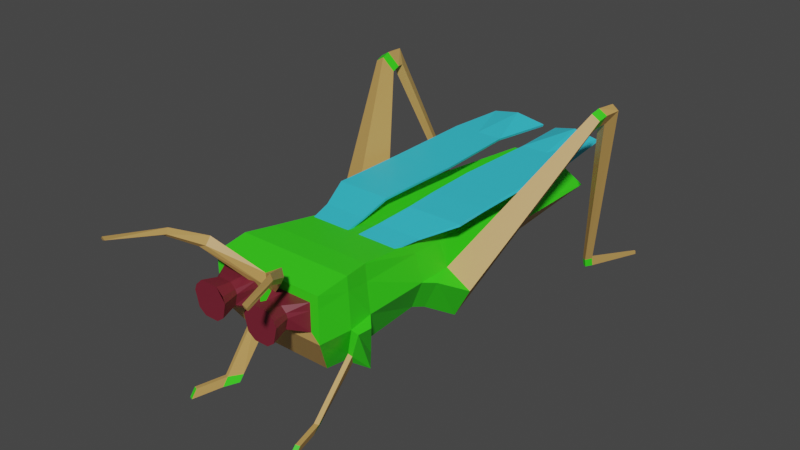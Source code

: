 # Source: Locust.blend  (saved by Blender 2.80.75; exported with 4.5.12 LTS)
import bpy
from mathutils import Matrix  # noqa: F401  (used for matrix-valued properties, if any)

bpy.ops.wm.read_factory_settings(use_empty=True)
scene = bpy.context.scene
scene.name = 'Scene'

# ---- collections
col_collection = bpy.data.collections.new('Collection'); scene.collection.children.link(col_collection)

# ---- materials (node trees are filled in below, after node groups)
mat_locustbasegreen = bpy.data.materials.new('LocustBaseGreen')
mat_locustbasegreen.use_transparent_shadow = False
mat_locusteyeblack = bpy.data.materials.new('LocustEyeBlack')
mat_locusteyeblack.use_transparent_shadow = False
mat_locusbasebrown = bpy.data.materials.new('LocusBaseBrown')
mat_locusbasebrown.use_transparent_shadow = False
mat_locustwing = bpy.data.materials.new('LocustWing')
mat_locustwing.use_transparent_shadow = False

# ---- material node trees
mat_locustbasegreen.use_nodes = True; mat_locustbasegreen.node_tree.nodes.clear()
_N = mat_locustbasegreen.node_tree.nodes; _L = mat_locustbasegreen.node_tree.links
n0 = _N.new('ShaderNodeOutputMaterial'); n0.name = 'Material Output'; n0.location = (300, 300)
n1 = _N.new('ShaderNodeBsdfPrincipled'); n1.name = 'Principled BSDF'; n1.location = (10, 300)
n1.distribution = 'GGX'
n1.subsurface_method = 'BURLEY'
n1.inputs[0].default_value = (0.04012, 0.8, 0.01048, 1.0)
n1.inputs[3].default_value = 1.45
n1.inputs[27].default_value = (0.0, 0.0, 0.0, 1.0)
n1.inputs[28].default_value = 1.0
_L.new(n1.outputs[0], n0.inputs[0])
n0.is_active_output = True
mat_locusteyeblack.use_nodes = True; mat_locusteyeblack.node_tree.nodes.clear()
_N = mat_locusteyeblack.node_tree.nodes; _L = mat_locusteyeblack.node_tree.links
n0 = _N.new('ShaderNodeOutputMaterial'); n0.name = 'Material Output'; n0.location = (300, 300)
n1 = _N.new('ShaderNodeBsdfPrincipled'); n1.name = 'Principled BSDF'; n1.location = (10, 300)
n1.distribution = 'GGX'
n1.subsurface_method = 'BURLEY'
n1.inputs[0].default_value = (0.1789, 0.0149, 0.03092, 1.0)
n1.inputs[3].default_value = 1.45
n1.inputs[27].default_value = (0.0, 0.0, 0.0, 1.0)
n1.inputs[28].default_value = 1.0
_L.new(n1.outputs[0], n0.inputs[0])
n0.is_active_output = True
mat_locusbasebrown.use_nodes = True; mat_locusbasebrown.node_tree.nodes.clear()
_N = mat_locusbasebrown.node_tree.nodes; _L = mat_locusbasebrown.node_tree.links
n0 = _N.new('ShaderNodeOutputMaterial'); n0.name = 'Material Output'; n0.location = (300, 300)
n1 = _N.new('ShaderNodeBsdfPrincipled'); n1.name = 'Principled BSDF'; n1.location = (10, 300)
n1.distribution = 'GGX'
n1.subsurface_method = 'BURLEY'
n1.inputs[0].default_value = (0.5596, 0.3312, 0.09838, 1.0)
n1.inputs[3].default_value = 1.45
n1.inputs[27].default_value = (0.0, 0.0, 0.0, 1.0)
n1.inputs[28].default_value = 1.0
_L.new(n1.outputs[0], n0.inputs[0])
n0.is_active_output = True
mat_locustwing.use_nodes = True; mat_locustwing.node_tree.nodes.clear()
_N = mat_locustwing.node_tree.nodes; _L = mat_locustwing.node_tree.links
n0 = _N.new('ShaderNodeOutputMaterial'); n0.name = 'Material Output'; n0.location = (300, 300)
n1 = _N.new('ShaderNodeBsdfPrincipled'); n1.name = 'Principled BSDF'; n1.location = (10, 300)
n1.distribution = 'GGX'
n1.subsurface_method = 'BURLEY'
n1.inputs[0].default_value = (0.04064, 0.6273, 0.8, 1.0)
n1.inputs[3].default_value = 1.45
n1.inputs[27].default_value = (0.0, 0.0, 0.0, 1.0)
n1.inputs[28].default_value = 1.0
_L.new(n1.outputs[0], n0.inputs[0])
n0.is_active_output = True

# ---- world
world_world = bpy.data.worlds.new('World'); scene.world = world_world
world_world.use_nodes = True; world_world.node_tree.nodes.clear()
_N = world_world.node_tree.nodes; _L = world_world.node_tree.links
n0 = _N.new('ShaderNodeOutputWorld'); n0.name = 'World Output'; n0.location = (300, 300)
n1 = _N.new('ShaderNodeBackground'); n1.name = 'Background'; n1.location = (10, 300)
n1.inputs[0].default_value = (0.05088, 0.05088, 0.05088, 1.0)
_L.new(n1.outputs[0], n0.inputs[0])
n0.is_active_output = True
world_world.color = (0.05088, 0.05088, 0.05088)
world_world.use_sun_shadow = False
world_world.sun_shadow_jitter_overblur = 0.0

# ---- meshes
me_cube_001 = bpy.data.meshes.new('Cube.001')
me_cube_001.from_pydata([(0.09401, 1.5, 0.2231), (0.1345, 1.5, 0.5239), (0.191, -0.3574, 0.1992), (0.2491, -0.5, 0.6159), (0.2934, 1.5, 0.4297), (0.2491, -0.5, 0.4739), (0.2934, -0.5, 0.6602), (0.2934, -0.5, 0.4297), (0.04425, -0.5, 0.6159), (0.04425, -0.5, 0.4739), (0.08691, -0.5941, 0.5929), (0.0924, -0.5941, 0.5144), (0.2064, -0.5941, 0.5929), (0.201, -0.5941, 0.5144), (0.159, 0.2543, 0.207), (0.241, 0.1587, 0.6153), (0.2934, 0.1587, 0.4297), (0.1502, 0.4237, 0.2092), (0.2265, 0.3411, 0.6029), (0.2934, 0.3411, 0.4297), (0.4229, 0.3448, 0.3501), (0.3272, 0.2274, 0.4099), (0.1984, 0.2981, 0.203), (0.2797, 0.4275, 0.1296), (0.6195, 0.9666, 1.069), (0.5726, 0.9936, 0.9971), (0.6619, 0.9678, 1.043), (0.615, 0.9948, 0.971), (0.6265, 1.016, 1.083), (0.5797, 1.043, 1.011), (0.6689, 1.017, 1.057), (0.6221, 1.044, 0.9848), (0.6365, 1.121, 1.076), (0.5896, 1.087, 1.007), (0.6789, 1.103, 1.058), (0.6321, 1.069, 0.9886), (0.4076, 1.461, 0.01202), (0.3866, 1.426, 0.01202), (0.4265, 1.45, 0.01202), (0.4056, 1.415, 0.01202), (0.3855, 1.417, 0.05649), (0.4055, 1.405, 0.05565), (0.4276, 1.439, 0.05874), (0.4076, 1.451, 0.05957), (0.5479, 1.695, 0.02067), (0.5402, 1.7, 0.02067), (0.5484, 1.691, 0.03974), (0.5402, 1.696, 0.04008), (0.2686, -0.1885, 0.6674), (0.2934, -0.1885, 0.4297), (0.1759, -0.06804, 0.2029), (0.2983, -0.3326, 0.681), (0.3143, -0.3326, 0.4303), (0.1871, -0.1833, 0.1684), (0.2718, -0.1683, 0.1342), (0.227, -0.1134, 0.1684), (0.349, -0.2473, 0.4115), (0.3479, -0.3266, 0.4168), (0.2763, -0.3155, 0.2888), (0.2457, -0.2796, 0.2257), (0.2967, -0.3119, 0.2806), (0.2661, -0.276, 0.2175), (0.2644, -0.5565, 0.003507), (0.2337, -0.4839, 0.004018), (0.2848, -0.5476, 0.00263), (0.2541, -0.475, 0.00314), (0.2557, -0.4487, 0.03145), (0.2353, -0.4569, 0.0333), (0.2659, -0.5247, 0.04119), (0.2863, -0.5165, 0.03934), (0.3222, -0.697, 0.001692), (0.3018, -0.706, 0.002569), (0.3034, -0.6741, 0.04025), (0.3238, -0.6659, 0.0384), (0.1784, 1.5, 0.4979), (0.2934, -0.5, 0.5965), (0.04425, -0.5, 0.5767), (0.2491, -0.5, 0.5767), (0.07872, -0.5941, 0.5717), (0.2146, -0.5941, 0.5717), (0.2555, 0.1587, 0.564), (0.245, 0.3411, 0.555), (0.2754, -0.1885, 0.5811), (0.3027, -0.3326, 0.6117), (0.2059, -0.6023, 0.8044), (0.2369, -0.6218, 0.7803), (0.2369, -0.639, 0.759), (0.2059, -0.6303, 0.7697), (0.2917, -0.7434, 0.8699), (0.3124, -0.7506, 0.8506), (0.3124, -0.757, 0.8334), (0.2917, -0.7538, 0.842), (0.3985, -0.9827, 0.889), (0.4144, -0.9764, 0.8744), (0.4144, -0.9709, 0.8615), (0.3985, -0.9737, 0.868), (0.04483, 1.5, 0.5239), (0.08965, 1.5, 0.5239), (0.06365, -0.3574, 0.1992), (0.1273, -0.3574, 0.1992), (0.06267, 1.5, 0.2151), (0.03134, 1.5, 0.2071), (0.1956, -0.5, 0.6602), (0.09778, -0.5, 0.6602), (0.1956, -0.5, 0.4297), (0.09778, -0.5, 0.4297), (0.09778, 1.555, 0.4297), (0.1956, 1.555, 0.4297), (0.1808, -0.5, 0.6159), (0.1125, -0.5, 0.6159), (0.1808, -0.5, 0.4739), (0.1125, -0.5, 0.4739), (0.1808, -0.5941, 0.618), (0.1125, -0.5941, 0.618), (0.1735, -0.5941, 0.4936), (0.1199, -0.5941, 0.4936), (0.106, 0.2543, 0.2044), (0.05301, 0.2543, 0.2018), (0.1607, 0.1587, 0.6153), (0.08034, 0.1587, 0.6153), (0.1001, 0.4237, 0.2059), (0.05006, 0.4237, 0.2025), (0.151, 0.3411, 0.6029), (0.07551, 0.3411, 0.6029), (0.1791, -0.1885, 0.6674), (0.08953, -0.1885, 0.6674), (0.1172, -0.06804, 0.2017), (0.05862, -0.06804, 0.2004), (0.1989, -0.3326, 0.681), (0.09944, -0.3326, 0.681), (0.1247, -0.1833, 0.1676), (0.06236, -0.1833, 0.1668), (0.05946, 1.5, 0.4979), (0.1189, 1.5, 0.4979), (0.06677, -0.6803, 0.6026), (0.07411, -0.6803, 0.4977), (0.2266, -0.6803, 0.6026), (0.2192, -0.6803, 0.4977), (0.05582, -0.6803, 0.5742), (0.2375, -0.6803, 0.5742), (0.1923, -0.6803, 0.6362), (0.101, -0.6803, 0.6362), (0.1825, -0.6803, 0.4699), (0.1109, -0.6803, 0.4699), (0.2255, -0.6803, 0.6043), (0.06783, -0.6803, 0.6043), (-0.09401, 1.5, 0.2231), (-0.1345, 1.5, 0.5239), (-0.191, -0.3574, 0.1992), (-0.2491, -0.5, 0.6159), (0.0, 1.5, 0.1992), (0.0, 1.5, 0.5239), (0.0, -0.3574, 0.1992), (0.0, -0.5, 0.6602), (-0.2934, 1.5, 0.4297), (-0.2491, -0.5, 0.4739), (0.0, -0.5, 0.4297), (0.0, 1.555, 0.4297), (-0.2934, -0.5, 0.6602), (-0.2934, -0.5, 0.4297), (-0.04425, -0.5, 0.6159), (-0.04425, -0.5, 0.4739), (-0.08691, -0.5941, 0.5929), (-0.0924, -0.5941, 0.5144), (-0.2064, -0.5941, 0.5929), (-0.201, -0.5941, 0.5144), (-0.159, 0.2543, 0.207), (-0.241, 0.1587, 0.6153), (0.0, 0.1587, 0.6153), (0.0, 0.2543, 0.1992), (-0.2934, 0.1587, 0.4297), (-0.1502, 0.4237, 0.2092), (0.0, 0.4237, 0.1992), (-0.2265, 0.3411, 0.6029), (0.0, 0.3411, 0.6029), (-0.2934, 0.3411, 0.4297), (-0.4229, 0.3448, 0.3501), (-0.3272, 0.2274, 0.4099), (-0.1984, 0.2981, 0.203), (-0.2797, 0.4275, 0.1296), (-0.6195, 0.9666, 1.069), (-0.5726, 0.9936, 0.9971), (-0.6619, 0.9678, 1.043), (-0.615, 0.9948, 0.971), (-0.6265, 1.016, 1.083), (-0.5797, 1.043, 1.011), (-0.6689, 1.017, 1.057), (-0.6221, 1.044, 0.9848), (-0.6365, 1.121, 1.076), (-0.5896, 1.087, 1.007), (-0.6789, 1.103, 1.058), (-0.6321, 1.069, 0.9886), (-0.4076, 1.461, 0.01202), (-0.3866, 1.426, 0.01202), (-0.4265, 1.45, 0.01202), (-0.4056, 1.415, 0.01202), (-0.3855, 1.417, 0.05649), (-0.4055, 1.405, 0.05565), (-0.4276, 1.439, 0.05874), (-0.4076, 1.451, 0.05957), (-0.5479, 1.695, 0.02067), (-0.5402, 1.7, 0.02067), (-0.5484, 1.691, 0.03974), (-0.5402, 1.696, 0.04008), (-0.2686, -0.1885, 0.6674), (0.0, -0.1885, 0.6674), (-0.2934, -0.1885, 0.4297), (-0.1759, -0.06804, 0.2029), (0.0, -0.06804, 0.1992), (-0.2983, -0.3326, 0.681), (0.0, -0.3326, 0.681), (-0.3143, -0.3326, 0.4303), (-0.1871, -0.1833, 0.1684), (0.0, -0.1833, 0.166), (-0.2718, -0.1683, 0.1342), (-0.227, -0.1134, 0.1684), (-0.349, -0.2473, 0.4115), (-0.3479, -0.3266, 0.4168), (-0.2763, -0.3155, 0.2888), (-0.2457, -0.2796, 0.2257), (-0.2967, -0.3119, 0.2806), (-0.2661, -0.276, 0.2175), (-0.2644, -0.5565, 0.003507), (-0.2337, -0.4839, 0.004018), (-0.2848, -0.5476, 0.00263), (-0.2541, -0.475, 0.00314), (-0.2557, -0.4487, 0.03145), (-0.2353, -0.4569, 0.0333), (-0.2659, -0.5247, 0.04119), (-0.2863, -0.5165, 0.03934), (-0.3222, -0.697, 0.001692), (-0.3018, -0.706, 0.002569), (-0.3034, -0.6741, 0.04025), (-0.3238, -0.6659, 0.0384), (-0.1784, 1.5, 0.4979), (-0.2934, -0.5, 0.5965), (-0.04425, -0.5, 0.5767), (0.0, 1.5, 0.4979), (-0.2491, -0.5, 0.5767), (0.0, -0.5, 0.5965), (-0.07872, -0.5941, 0.5717), (-0.2146, -0.5941, 0.5717), (-0.2555, 0.1587, 0.564), (-0.245, 0.3411, 0.555), (-0.2754, -0.1885, 0.5811), (-0.3027, -0.3326, 0.6117), (-0.2059, -0.6023, 0.8044), (-0.2369, -0.6218, 0.7803), (-0.2369, -0.639, 0.759), (-0.2059, -0.6303, 0.7697), (-0.2917, -0.7434, 0.8699), (-0.3124, -0.7506, 0.8506), (-0.3124, -0.757, 0.8334), (-0.2917, -0.7538, 0.842), (-0.3985, -0.9827, 0.889), (-0.4144, -0.9764, 0.8744), (-0.4144, -0.9709, 0.8615), (-0.3985, -0.9737, 0.868), (-0.04483, 1.5, 0.5239), (-0.08965, 1.5, 0.5239), (-0.06365, -0.3574, 0.1992), (-0.1273, -0.3574, 0.1992), (-0.06267, 1.5, 0.2151), (-0.03134, 1.5, 0.2071), (-0.1956, -0.5, 0.6602), (-0.09778, -0.5, 0.6602), (-0.1956, -0.5, 0.4297), (-0.09778, -0.5, 0.4297), (-0.09778, 1.555, 0.4297), (-0.1956, 1.555, 0.4297), (-0.1808, -0.5, 0.6159), (-0.1125, -0.5, 0.6159), (-0.1808, -0.5, 0.4739), (-0.1125, -0.5, 0.4739), (-0.1808, -0.5941, 0.618), (-0.1125, -0.5941, 0.618), (-0.1735, -0.5941, 0.4936), (-0.1199, -0.5941, 0.4936), (-0.106, 0.2543, 0.2044), (-0.05301, 0.2543, 0.2018), (-0.1607, 0.1587, 0.6153), (-0.08034, 0.1587, 0.6153), (-0.1001, 0.4237, 0.2059), (-0.05006, 0.4237, 0.2025), (-0.151, 0.3411, 0.6029), (-0.07551, 0.3411, 0.6029), (-0.1791, -0.1885, 0.6674), (-0.08953, -0.1885, 0.6674), (-0.1172, -0.06804, 0.2017), (-0.05862, -0.06804, 0.2004), (-0.1989, -0.3326, 0.681), (-0.09944, -0.3326, 0.681), (-0.1247, -0.1833, 0.1676), (-0.06236, -0.1833, 0.1668), (-0.05946, 1.5, 0.4979), (-0.1189, 1.5, 0.4979), (-0.06677, -0.6803, 0.6026), (-0.07411, -0.6803, 0.4977), (-0.2266, -0.6803, 0.6026), (-0.2192, -0.6803, 0.4977), (-0.05582, -0.6803, 0.5742), (-0.2375, -0.6803, 0.5742), (-0.1923, -0.6803, 0.6362), (-0.101, -0.6803, 0.6362), (-0.1825, -0.6803, 0.4699), (-0.1109, -0.6803, 0.4699), (-0.2255, -0.6803, 0.6043), (-0.06783, -0.6803, 0.6043)], [], [(133, 97, 1, 74), (83, 51, 6, 75), (123, 96, 151, 174), (131, 98, 152, 213), (109, 8, 10, 113), (98, 105, 156, 152), (53, 52, 7, 2), (100, 107, 4, 0), (108, 3, 6, 102), (77, 5, 7, 75), (153, 239, 87, 84), (111, 9, 156, 105), (79, 12, 136, 139), (110, 5, 13, 114), (77, 3, 12, 79), (76, 9, 11, 78), (19, 16, 21, 20), (121, 117, 169, 172), (125, 119, 168, 205), (81, 18, 15, 80), (74, 1, 18, 81), (101, 121, 172, 150), (0, 4, 19, 17), (119, 123, 174, 168), (23, 20, 21, 22), (14, 17, 23, 22), (16, 14, 22, 21), (19, 20, 26, 24), (24, 26, 30, 28), (20, 23, 27, 26), (23, 17, 25, 27), (17, 19, 24, 25), (29, 28, 32, 33), (25, 24, 28, 29), (27, 25, 29, 31), (26, 27, 31, 30), (41, 40, 37, 39), (31, 29, 33, 35), (30, 31, 35, 34), (28, 30, 34, 32), (37, 36, 38, 39), (42, 41, 39, 38), (38, 36, 45, 44), (40, 43, 36, 37), (33, 32, 43, 40), (32, 34, 42, 43), (34, 35, 41, 42), (35, 33, 40, 41), (47, 46, 44, 45), (43, 42, 46, 47), (36, 43, 47, 45), (42, 38, 44, 46), (129, 125, 205, 210), (14, 16, 49, 50), (117, 127, 208, 169), (80, 15, 48, 82), (103, 129, 210, 153), (50, 49, 56, 55), (127, 131, 213, 208), (82, 48, 51, 83), (55, 56, 57, 54), (54, 57, 60, 61), (49, 52, 57, 56), (53, 50, 55, 54), (67, 66, 65, 63), (52, 53, 59, 58), (53, 54, 61, 59), (57, 52, 58, 60), (62, 63, 65, 64), (68, 67, 63, 62), (69, 68, 72, 73), (66, 69, 64, 65), (61, 60, 69, 66), (60, 58, 68, 69), (58, 59, 67, 68), (59, 61, 66, 67), (73, 72, 71, 70), (64, 69, 73, 70), (62, 64, 70, 71), (68, 62, 71, 72), (49, 82, 83, 52), (16, 80, 82, 49), (4, 74, 81, 19), (19, 81, 80, 16), (8, 76, 78, 10), (5, 77, 79, 13), (112, 113, 141, 140), (9, 76, 239, 156), (3, 77, 75, 6), (52, 83, 75, 7), (107, 133, 74, 4), (84, 87, 91, 88), (8, 153, 84, 85), (239, 76, 86, 87), (76, 8, 85, 86), (91, 90, 94, 95), (85, 84, 88, 89), (87, 86, 90, 91), (86, 85, 89, 90), (94, 93, 92, 95), (90, 89, 93, 94), (88, 91, 95, 92), (89, 88, 92, 93), (157, 237, 132, 106), (106, 132, 133, 107), (78, 11, 135, 138), (10, 78, 138, 134), (50, 53, 130, 126), (126, 130, 131, 127), (6, 51, 128, 102), (102, 128, 129, 103), (14, 50, 126, 116), (116, 126, 127, 117), (51, 48, 124, 128), (128, 124, 125, 129), (15, 18, 122, 118), (118, 122, 123, 119), (0, 17, 120, 100), (100, 120, 121, 101), (48, 15, 118, 124), (124, 118, 119, 125), (17, 14, 116, 120), (120, 116, 117, 121), (9, 111, 115, 11), (111, 110, 114, 115), (11, 115, 143, 135), (12, 112, 140, 136), (5, 110, 104, 7), (110, 111, 105, 104), (8, 109, 103, 153), (109, 108, 102, 103), (150, 157, 106, 101), (101, 106, 107, 100), (2, 7, 104, 99), (99, 104, 105, 98), (3, 108, 112, 12), (108, 109, 113, 112), (53, 2, 99, 130), (130, 99, 98, 131), (18, 1, 97, 122), (122, 97, 96, 123), (237, 151, 96, 132), (132, 96, 97, 133), (145, 141, 134, 138), (143, 145, 138, 135), (137, 139, 144, 142), (142, 144, 145, 143), (139, 136, 140, 144), (144, 140, 141, 145), (114, 13, 137, 142), (113, 10, 134, 141), (115, 114, 142, 143), (13, 79, 139, 137), (295, 234, 147, 259), (245, 235, 158, 209), (285, 174, 151, 258), (293, 213, 152, 260), (271, 275, 162, 160), (260, 152, 156, 267), (212, 148, 159, 211), (262, 146, 154, 269), (270, 264, 158, 149), (238, 235, 159, 155), (153, 246, 249, 239), (273, 267, 156, 161), (241, 301, 298, 164), (272, 276, 165, 155), (238, 241, 164, 149), (236, 240, 163, 161), (175, 176, 177, 170), (283, 172, 169, 279), (287, 205, 168, 281), (243, 242, 167, 173), (234, 243, 173, 147), (263, 150, 172, 283), (146, 171, 175, 154), (281, 168, 174, 285), (179, 178, 177, 176), (166, 178, 179, 171), (170, 177, 178, 166), (175, 180, 182, 176), (180, 184, 186, 182), (176, 182, 183, 179), (179, 183, 181, 171), (171, 181, 180, 175), (185, 189, 188, 184), (181, 185, 184, 180), (183, 187, 185, 181), (182, 186, 187, 183), (197, 195, 193, 196), (187, 191, 189, 185), (186, 190, 191, 187), (184, 188, 190, 186), (193, 195, 194, 192), (198, 194, 195, 197), (194, 200, 201, 192), (196, 193, 192, 199), (189, 196, 199, 188), (188, 199, 198, 190), (190, 198, 197, 191), (191, 197, 196, 189), (203, 201, 200, 202), (199, 203, 202, 198), (192, 201, 203, 199), (198, 202, 200, 194), (291, 210, 205, 287), (166, 207, 206, 170), (279, 169, 208, 289), (242, 244, 204, 167), (265, 153, 210, 291), (207, 215, 216, 206), (289, 208, 213, 293), (244, 245, 209, 204), (215, 214, 217, 216), (214, 221, 220, 217), (206, 216, 217, 211), (212, 214, 215, 207), (227, 223, 225, 226), (211, 218, 219, 212), (212, 219, 221, 214), (217, 220, 218, 211), (222, 224, 225, 223), (228, 222, 223, 227), (229, 233, 232, 228), (226, 225, 224, 229), (221, 226, 229, 220), (220, 229, 228, 218), (218, 228, 227, 219), (219, 227, 226, 221), (233, 230, 231, 232), (224, 230, 233, 229), (222, 231, 230, 224), (228, 232, 231, 222), (206, 211, 245, 244), (170, 206, 244, 242), (154, 175, 243, 234), (175, 170, 242, 243), (160, 162, 240, 236), (155, 165, 241, 238), (274, 302, 303, 275), (161, 156, 239, 236), (149, 158, 235, 238), (211, 159, 235, 245), (269, 154, 234, 295), (246, 250, 253, 249), (160, 247, 246, 153), (239, 249, 248, 236), (236, 248, 247, 160), (253, 257, 256, 252), (247, 251, 250, 246), (249, 253, 252, 248), (248, 252, 251, 247), (256, 257, 254, 255), (252, 256, 255, 251), (250, 254, 257, 253), (251, 255, 254, 250), (157, 268, 294, 237), (268, 269, 295, 294), (240, 300, 297, 163), (162, 296, 300, 240), (207, 288, 292, 212), (288, 289, 293, 292), (158, 264, 290, 209), (264, 265, 291, 290), (166, 278, 288, 207), (278, 279, 289, 288), (209, 290, 286, 204), (290, 291, 287, 286), (167, 280, 284, 173), (280, 281, 285, 284), (146, 262, 282, 171), (262, 263, 283, 282), (204, 286, 280, 167), (286, 287, 281, 280), (171, 282, 278, 166), (282, 283, 279, 278), (161, 163, 277, 273), (273, 277, 276, 272), (163, 297, 305, 277), (164, 298, 302, 274), (155, 159, 266, 272), (272, 266, 267, 273), (160, 153, 265, 271), (271, 265, 264, 270), (150, 263, 268, 157), (263, 262, 269, 268), (148, 261, 266, 159), (261, 260, 267, 266), (149, 164, 274, 270), (270, 274, 275, 271), (212, 292, 261, 148), (292, 293, 260, 261), (173, 284, 259, 147), (284, 285, 258, 259), (237, 294, 258, 151), (294, 295, 259, 258), (307, 300, 296, 303), (305, 297, 300, 307), (299, 304, 306, 301), (304, 305, 307, 306), (301, 306, 302, 298), (306, 307, 303, 302), (276, 304, 299, 165), (275, 303, 296, 162), (277, 305, 304, 276), (165, 299, 301, 241)])
me_cube_001.polygons.foreach_set('material_index', [0, 0, 0, 2, 1, 2, 0, 2, 0, 0, 2, 2, 1, 1, 1, 1, 0, 2, 0, 0, 0, 2, 2, 0, 0, 0, 0, 2, 0, 2, 2, 2, 2, 0, 0, 0, 0, 2, 2, 2, 0, 0, 2, 0, 2, 2, 2, 2, 0, 2, 2, 2, 0, 0, 2, 0, 0, 0, 2, 0, 0, 0, 0, 0, 0, 0, 0, 0, 0, 0, 2, 0, 2, 2, 2, 2, 0, 2, 2, 2, 0, 0, 0, 0, 1, 1, 1, 0, 0, 0, 0, 2, 2, 2, 2, 2, 2, 2, 2, 2, 2, 2, 2, 0, 0, 1, 1, 2, 2, 0, 0, 2, 2, 0, 0, 0, 0, 2, 2, 0, 0, 2, 2, 1, 1, 1, 1, 2, 2, 0, 0, 2, 2, 2, 2, 1, 1, 2, 2, 0, 0, 0, 0, 1, 1, 1, 1, 1, 1, 1, 1, 1, 1, 0, 0, 0, 2, 1, 2, 0, 2, 0, 0, 2, 2, 1, 1, 1, 1, 0, 2, 0, 0, 0, 2, 2, 0, 0, 0, 0, 2, 0, 2, 2, 2, 2, 0, 0, 0, 0, 2, 2, 2, 0, 0, 2, 0, 2, 2, 2, 2, 0, 2, 2, 2, 0, 0, 2, 0, 0, 0, 2, 0, 0, 0, 0, 0, 0, 0, 0, 0, 0, 0, 2, 0, 2, 2, 2, 2, 0, 2, 2, 2, 0, 0, 0, 0, 1, 1, 1, 0, 0, 0, 0, 2, 2, 2, 2, 2, 2, 2, 2, 2, 2, 2, 2, 0, 0, 1, 1, 2, 2, 0, 0, 2, 2, 0, 0, 0, 0, 2, 2, 0, 0, 2, 2, 1, 1, 1, 1, 2, 2, 0, 0, 2, 2, 2, 2, 1, 1, 2, 2, 0, 0, 0, 0, 1, 1, 1, 1, 1, 1, 1, 1, 1, 1])
_uv = me_cube_001.uv_layers.new(name='UVMap')
_uv.uv.foreach_set('vector', [0.5904, 0.2083, 0.625, 0.2083, 0.625, 0.25, 0.5904, 0.25, 0.5904, 0.4781, 0.625, 0.4781, 0.625, 0.5, 0.5904, 0.5, 0.7301, 0.5833, 0.875, 0.5833, 0.875, 0.625, 0.7301, 0.625, 0.3531, 0.5833, 0.375, 0.5833, 0.375, 0.625, 0.3531, 0.625, 0.601, 0.577, 0.601, 0.6061, 0.601, 0.6061, 0.601, 0.577, 0.375, 0.5833, 0.5, 0.5833, 0.5, 0.625, 0.375, 0.625, 0.375, 0.4781, 0.5, 0.4781, 0.5, 0.5, 0.375, 0.5, 0.375, 0.2083, 0.5, 0.2083, 0.5, 0.25, 0.375, 0.25, 0.601, 0.548, 0.601, 0.5189, 0.625, 0.5, 0.625, 0.5417, 0.5797, 0.5189, 0.524, 0.5189, 0.5, 0.5, 0.5904, 0.5, 0.0, 0.0, 0.0, 0.0, 0.0, 0.0, 0.0, 0.0, 0.524, 0.577, 0.524, 0.6061, 0.5, 0.625, 0.5, 0.5833, 0.5797, 0.5189, 0.601, 0.5189, 0.601, 0.5189, 0.5797, 0.5189, 0.524, 0.548, 0.524, 0.5189, 0.524, 0.5189, 0.524, 0.548, 0.5797, 0.5189, 0.601, 0.5189, 0.601, 0.5189, 0.5797, 0.5189, 0.5797, 0.6061, 0.524, 0.6061, 0.524, 0.6061, 0.5797, 0.6061, 0.5, 0.3949, 0.5, 0.4177, 0.5, 0.4177, 0.5, 0.3949, 0.2699, 0.5833, 0.2927, 0.5833, 0.2927, 0.625, 0.2699, 0.625, 0.6639, 0.5833, 0.7073, 0.5833, 0.7073, 0.625, 0.6639, 0.625, 0.5904, 0.3949, 0.625, 0.3949, 0.625, 0.4177, 0.5904, 0.4177, 0.5904, 0.25, 0.625, 0.25, 0.625, 0.3949, 0.5904, 0.3949, 0.125, 0.5833, 0.2699, 0.5833, 0.2699, 0.625, 0.125, 0.625, 0.375, 0.25, 0.5, 0.25, 0.5, 0.3949, 0.375, 0.3949, 0.7073, 0.5833, 0.7301, 0.5833, 0.7301, 0.625, 0.7073, 0.625, 0.375, 0.3949, 0.5, 0.3949, 0.5, 0.4177, 0.375, 0.4177, 0.2927, 0.5, 0.2699, 0.5, 0.2699, 0.5, 0.2927, 0.5, 0.5, 0.4177, 0.375, 0.4177, 0.375, 0.4177, 0.5, 0.4177, 0.5, 0.3949, 0.5, 0.3949, 0.5, 0.3949, 0.5, 0.3949, 0.5, 0.3949, 0.5, 0.3949, 0.5, 0.3949, 0.5, 0.3949, 0.5, 0.3949, 0.375, 0.3949, 0.375, 0.3949, 0.5, 0.3949, 0.2699, 0.5, 0.2699, 0.5, 0.2699, 0.5, 0.2699, 0.5, 0.375, 0.3949, 0.5, 0.3949, 0.5, 0.3949, 0.375, 0.3949, 0.375, 0.3949, 0.5, 0.3949, 0.5, 0.3949, 0.375, 0.3949, 0.375, 0.3949, 0.5, 0.3949, 0.5, 0.3949, 0.375, 0.3949, 0.2699, 0.5, 0.2699, 0.5, 0.2699, 0.5, 0.2699, 0.5, 0.5, 0.3949, 0.375, 0.3949, 0.375, 0.3949, 0.5, 0.3949, 0.2699, 0.5, 0.2699, 0.5, 0.2699, 0.5, 0.2699, 0.5, 0.2699, 0.5, 0.2699, 0.5, 0.2699, 0.5, 0.2699, 0.5, 0.5, 0.3949, 0.375, 0.3949, 0.375, 0.3949, 0.5, 0.3949, 0.5, 0.3949, 0.5, 0.3949, 0.5, 0.3949, 0.5, 0.3949, 0.375, 0.3949, 0.5, 0.3949, 0.5, 0.3949, 0.375, 0.3949, 0.5, 0.3949, 0.375, 0.3949, 0.375, 0.3949, 0.5, 0.3949, 0.5, 0.3949, 0.5, 0.3949, 0.5, 0.3949, 0.5, 0.3949, 0.375, 0.3949, 0.5, 0.3949, 0.5, 0.3949, 0.375, 0.3949, 0.375, 0.3949, 0.5, 0.3949, 0.5, 0.3949, 0.375, 0.3949, 0.5, 0.3949, 0.5, 0.3949, 0.5, 0.3949, 0.5, 0.3949, 0.5, 0.3949, 0.375, 0.3949, 0.375, 0.3949, 0.5, 0.3949, 0.2699, 0.5, 0.2699, 0.5, 0.2699, 0.5, 0.2699, 0.5, 0.5, 0.3949, 0.5, 0.3949, 0.5, 0.3949, 0.5, 0.3949, 0.5, 0.3949, 0.5, 0.3949, 0.5, 0.3949, 0.5, 0.3949, 0.5, 0.3949, 0.5, 0.3949, 0.5, 0.3949, 0.5, 0.3949, 0.5, 0.3949, 0.5, 0.3949, 0.5, 0.3949, 0.5, 0.3949, 0.6469, 0.5833, 0.6639, 0.5833, 0.6639, 0.625, 0.6469, 0.625, 0.375, 0.4177, 0.5, 0.4177, 0.5, 0.4611, 0.375, 0.4611, 0.2927, 0.5833, 0.3361, 0.5833, 0.3361, 0.625, 0.2927, 0.625, 0.5904, 0.4177, 0.625, 0.4177, 0.625, 0.4611, 0.5904, 0.4611, 0.625, 0.5833, 0.6469, 0.5833, 0.6469, 0.625, 0.625, 0.625, 0.375, 0.4611, 0.5, 0.4611, 0.5, 0.469, 0.375, 0.469, 0.3361, 0.5833, 0.3531, 0.5833, 0.3531, 0.625, 0.3361, 0.625, 0.5904, 0.4611, 0.625, 0.4611, 0.625, 0.4781, 0.5904, 0.4781, 0.375, 0.469, 0.5, 0.469, 0.5, 0.4781, 0.375, 0.4781, 0.375, 0.4781, 0.5, 0.4781, 0.5, 0.4781, 0.375, 0.4781, 0.5, 0.4611, 0.5, 0.4781, 0.5, 0.4781, 0.5, 0.469, 0.3531, 0.5, 0.3361, 0.5, 0.344, 0.5, 0.3531, 0.5, 0.3531, 0.5, 0.3531, 0.5, 0.3531, 0.5, 0.3531, 0.5, 0.5, 0.4781, 0.375, 0.4781, 0.375, 0.4781, 0.5, 0.4781, 0.3531, 0.5, 0.3531, 0.5, 0.3531, 0.5, 0.3531, 0.5, 0.5, 0.4781, 0.5, 0.4781, 0.5, 0.4781, 0.5, 0.4781, 0.5, 0.4781, 0.375, 0.4781, 0.375, 0.4781, 0.5, 0.4781, 0.5, 0.4781, 0.375, 0.4781, 0.375, 0.4781, 0.5, 0.4781, 0.5, 0.4781, 0.5, 0.4781, 0.5, 0.4781, 0.5, 0.4781, 0.375, 0.4781, 0.5, 0.4781, 0.5, 0.4781, 0.375, 0.4781, 0.375, 0.4781, 0.5, 0.4781, 0.5, 0.4781, 0.375, 0.4781, 0.5, 0.4781, 0.5, 0.4781, 0.5, 0.4781, 0.5, 0.4781, 0.5, 0.4781, 0.375, 0.4781, 0.375, 0.4781, 0.5, 0.4781, 0.3531, 0.5, 0.3531, 0.5, 0.3531, 0.5, 0.3531, 0.5, 0.5, 0.4781, 0.5, 0.4781, 0.5, 0.4781, 0.5, 0.4781, 0.5, 0.4781, 0.5, 0.4781, 0.5, 0.4781, 0.5, 0.4781, 0.5, 0.4781, 0.5, 0.4781, 0.5, 0.4781, 0.5, 0.4781, 0.5, 0.4781, 0.5, 0.4781, 0.5, 0.4781, 0.5, 0.4781, 0.5, 0.4611, 0.5904, 0.4611, 0.5904, 0.4781, 0.5, 0.4781, 0.5, 0.4177, 0.5904, 0.4177, 0.5904, 0.4611, 0.5, 0.4611, 0.5, 0.25, 0.5904, 0.25, 0.5904, 0.3949, 0.5, 0.3949, 0.5, 0.3949, 0.5904, 0.3949, 0.5904, 0.4177, 0.5, 0.4177, 0.601, 0.6061, 0.5797, 0.6061, 0.5797, 0.6061, 0.601, 0.6061, 0.524, 0.5189, 0.5797, 0.5189, 0.5797, 0.5189, 0.524, 0.5189, 0.601, 0.548, 0.601, 0.577, 0.601, 0.577, 0.601, 0.548, 0.524, 0.6061, 0.5797, 0.6061, 0.5904, 0.625, 0.5, 0.625, 0.601, 0.5189, 0.5797, 0.5189, 0.5904, 0.5, 0.625, 0.5, 0.5, 0.4781, 0.5904, 0.4781, 0.5904, 0.5, 0.5, 0.5, 0.5, 0.2083, 0.5904, 0.2083, 0.5904, 0.25, 0.5, 0.25, 0.0, 0.0, 0.0, 0.0, 0.0, 0.0, 0.0, 0.0, 0.601, 0.6061, 0.625, 0.625, 0.625, 0.625, 0.601, 0.6061, 0.5904, 0.625, 0.5797, 0.6061, 0.5797, 0.6061, 0.5904, 0.625, 0.5797, 0.6061, 0.601, 0.6061, 0.601, 0.6061, 0.5797, 0.6061, 0.5904, 0.625, 0.5797, 0.6061, 0.5797, 0.6061, 0.5904, 0.625, 0.601, 0.6061, 0.625, 0.625, 0.625, 0.625, 0.601, 0.6061, 0.5904, 0.625, 0.5797, 0.6061, 0.5797, 0.6061, 0.5904, 0.625, 0.5797, 0.6061, 0.601, 0.6061, 0.601, 0.6061, 0.5797, 0.6061, 0.5797, 0.6061, 0.601, 0.6061, 0.625, 0.625, 0.5904, 0.625, 0.5797, 0.6061, 0.601, 0.6061, 0.601, 0.6061, 0.5797, 0.6061, 0.0, 0.0, 0.0, 0.0, 0.0, 0.0, 0.0, 0.0, 0.601, 0.6061, 0.625, 0.625, 0.625, 0.625, 0.601, 0.6061, 0.5, 0.125, 0.5904, 0.125, 0.5904, 0.1667, 0.5, 0.1667, 0.5, 0.1667, 0.5904, 0.1667, 0.5904, 0.2083, 0.5, 0.2083, 0.5797, 0.6061, 0.524, 0.6061, 0.524, 0.6061, 0.5797, 0.6061, 0.601, 0.6061, 0.5797, 0.6061, 0.5797, 0.6061, 0.601, 0.6061, 0.3361, 0.5, 0.3531, 0.5, 0.3531, 0.5417, 0.3361, 0.5417, 0.3361, 0.5417, 0.3531, 0.5417, 0.3531, 0.5833, 0.3361, 0.5833, 0.625, 0.5, 0.6469, 0.5, 0.6469, 0.5417, 0.625, 0.5417, 0.625, 0.5417, 0.6469, 0.5417, 0.6469, 0.5833, 0.625, 0.5833, 0.2927, 0.5, 0.3361, 0.5, 0.3361, 0.5417, 0.2927, 0.5417, 0.2927, 0.5417, 0.3361, 0.5417, 0.3361, 0.5833, 0.2927, 0.5833, 0.6469, 0.5, 0.6639, 0.5, 0.6639, 0.5417, 0.6469, 0.5417, 0.6469, 0.5417, 0.6639, 0.5417, 0.6639, 0.5833, 0.6469, 0.5833, 0.7073, 0.5, 0.7301, 0.5, 0.7301, 0.5417, 0.7073, 0.5417, 0.7073, 0.5417, 0.7301, 0.5417, 0.7301, 0.5833, 0.7073, 0.5833, 0.125, 0.5, 0.2699, 0.5, 0.2699, 0.5417, 0.125, 0.5417, 0.125, 0.5417, 0.2699, 0.5417, 0.2699, 0.5833, 0.125, 0.5833, 0.6639, 0.5, 0.7073, 0.5, 0.7073, 0.5417, 0.6639, 0.5417, 0.6639, 0.5417, 0.7073, 0.5417, 0.7073, 0.5833, 0.6639, 0.5833, 0.2699, 0.5, 0.2927, 0.5, 0.2927, 0.5417, 0.2699, 0.5417, 0.2699, 0.5417, 0.2927, 0.5417, 0.2927, 0.5833, 0.2699, 0.5833, 0.524, 0.6061, 0.524, 0.577, 0.524, 0.577, 0.524, 0.6061, 0.524, 0.577, 0.524, 0.548, 0.524, 0.548, 0.524, 0.577, 0.524, 0.6061, 0.524, 0.577, 0.524, 0.577, 0.524, 0.6061, 0.601, 0.5189, 0.601, 0.548, 0.601, 0.548, 0.601, 0.5189, 0.524, 0.5189, 0.524, 0.548, 0.5, 0.5417, 0.5, 0.5, 0.524, 0.548, 0.524, 0.577, 0.5, 0.5833, 0.5, 0.5417, 0.601, 0.6061, 0.601, 0.577, 0.625, 0.5833, 0.625, 0.625, 0.601, 0.577, 0.601, 0.548, 0.625, 0.5417, 0.625, 0.5833, 0.375, 0.125, 0.5, 0.125, 0.5, 0.1667, 0.375, 0.1667, 0.375, 0.1667, 0.5, 0.1667, 0.5, 0.2083, 0.375, 0.2083, 0.375, 0.5, 0.5, 0.5, 0.5, 0.5417, 0.375, 0.5417, 0.375, 0.5417, 0.5, 0.5417, 0.5, 0.5833, 0.375, 0.5833, 0.601, 0.5189, 0.601, 0.548, 0.601, 0.548, 0.601, 0.5189, 0.601, 0.548, 0.601, 0.577, 0.601, 0.577, 0.601, 0.548, 0.3531, 0.5, 0.375, 0.5, 0.375, 0.5417, 0.3531, 0.5417, 0.3531, 0.5417, 0.375, 0.5417, 0.375, 0.5833, 0.3531, 0.5833, 0.7301, 0.5, 0.875, 0.5, 0.875, 0.5417, 0.7301, 0.5417, 0.7301, 0.5417, 0.875, 0.5417, 0.875, 0.5833, 0.7301, 0.5833, 0.5904, 0.125, 0.625, 0.125, 0.625, 0.1667, 0.5904, 0.1667, 0.5904, 0.1667, 0.625, 0.1667, 0.625, 0.2083, 0.5904, 0.2083, 0.5797, 0.577, 0.601, 0.577, 0.601, 0.6061, 0.5797, 0.6061, 0.524, 0.577, 0.5797, 0.577, 0.5797, 0.6061, 0.524, 0.6061, 0.524, 0.5189, 0.5797, 0.5189, 0.5797, 0.548, 0.524, 0.548, 0.524, 0.548, 0.5797, 0.548, 0.5797, 0.577, 0.524, 0.577, 0.5797, 0.5189, 0.601, 0.5189, 0.601, 0.548, 0.5797, 0.548, 0.5797, 0.548, 0.601, 0.548, 0.601, 0.577, 0.5797, 0.577, 0.524, 0.548, 0.524, 0.5189, 0.524, 0.5189, 0.524, 0.548, 0.601, 0.577, 0.601, 0.6061, 0.601, 0.6061, 0.601, 0.577, 0.524, 0.577, 0.524, 0.548, 0.524, 0.548, 0.524, 0.577, 0.524, 0.5189, 0.5797, 0.5189, 0.5797, 0.5189, 0.524, 0.5189, 0.5904, 0.2083, 0.5904, 0.25, 0.625, 0.25, 0.625, 0.2083, 0.5904, 0.4781, 0.5904, 0.5, 0.625, 0.5, 0.625, 0.4781, 0.7301, 0.5833, 0.7301, 0.625, 0.875, 0.625, 0.875, 0.5833, 0.3531, 0.5833, 0.3531, 0.625, 0.375, 0.625, 0.375, 0.5833, 0.601, 0.577, 0.601, 0.577, 0.601, 0.6061, 0.601, 0.6061, 0.375, 0.5833, 0.375, 0.625, 0.5, 0.625, 0.5, 0.5833, 0.375, 0.4781, 0.375, 0.5, 0.5, 0.5, 0.5, 0.4781, 0.375, 0.2083, 0.375, 0.25, 0.5, 0.25, 0.5, 0.2083, 0.601, 0.548, 0.625, 0.5417, 0.625, 0.5, 0.601, 0.5189, 0.5797, 0.5189, 0.5904, 0.5, 0.5, 0.5, 0.524, 0.5189, 0.0, 0.0, 0.0, 0.0, 0.0, 0.0, 0.0, 0.0, 0.524, 0.577, 0.5, 0.5833, 0.5, 0.625, 0.524, 0.6061, 0.5797, 0.5189, 0.5797, 0.5189, 0.601, 0.5189, 0.601, 0.5189, 0.524, 0.548, 0.524, 0.548, 0.524, 0.5189, 0.524, 0.5189, 0.5797, 0.5189, 0.5797, 0.5189, 0.601, 0.5189, 0.601, 0.5189, 0.5797, 0.6061, 0.5797, 0.6061, 0.524, 0.6061, 0.524, 0.6061, 0.5, 0.3949, 0.5, 0.3949, 0.5, 0.4177, 0.5, 0.4177, 0.2699, 0.5833, 0.2699, 0.625, 0.2927, 0.625, 0.2927, 0.5833, 0.6639, 0.5833, 0.6639, 0.625, 0.7073, 0.625, 0.7073, 0.5833, 0.5904, 0.3949, 0.5904, 0.4177, 0.625, 0.4177, 0.625, 0.3949, 0.5904, 0.25, 0.5904, 0.3949, 0.625, 0.3949, 0.625, 0.25, 0.125, 0.5833, 0.125, 0.625, 0.2699, 0.625, 0.2699, 0.5833, 0.375, 0.25, 0.375, 0.3949, 0.5, 0.3949, 0.5, 0.25, 0.7073, 0.5833, 0.7073, 0.625, 0.7301, 0.625, 0.7301, 0.5833, 0.375, 0.3949, 0.375, 0.4177, 0.5, 0.4177, 0.5, 0.3949, 0.2927, 0.5, 0.2927, 0.5, 0.2699, 0.5, 0.2699, 0.5, 0.5, 0.4177, 0.5, 0.4177, 0.375, 0.4177, 0.375, 0.4177, 0.5, 0.3949, 0.5, 0.3949, 0.5, 0.3949, 0.5, 0.3949, 0.5, 0.3949, 0.5, 0.3949, 0.5, 0.3949, 0.5, 0.3949, 0.5, 0.3949, 0.5, 0.3949, 0.375, 0.3949, 0.375, 0.3949, 0.2699, 0.5, 0.2699, 0.5, 0.2699, 0.5, 0.2699, 0.5, 0.375, 0.3949, 0.375, 0.3949, 0.5, 0.3949, 0.5, 0.3949, 0.375, 0.3949, 0.375, 0.3949, 0.5, 0.3949, 0.5, 0.3949, 0.375, 0.3949, 0.375, 0.3949, 0.5, 0.3949, 0.5, 0.3949, 0.2699, 0.5, 0.2699, 0.5, 0.2699, 0.5, 0.2699, 0.5, 0.5, 0.3949, 0.5, 0.3949, 0.375, 0.3949, 0.375, 0.3949, 0.2699, 0.5, 0.2699, 0.5, 0.2699, 0.5, 0.2699, 0.5, 0.2699, 0.5, 0.2699, 0.5, 0.2699, 0.5, 0.2699, 0.5, 0.5, 0.3949, 0.5, 0.3949, 0.375, 0.3949, 0.375, 0.3949, 0.5, 0.3949, 0.5, 0.3949, 0.5, 0.3949, 0.5, 0.3949, 0.375, 0.3949, 0.375, 0.3949, 0.5, 0.3949, 0.5, 0.3949, 0.5, 0.3949, 0.5, 0.3949, 0.375, 0.3949, 0.375, 0.3949, 0.5, 0.3949, 0.5, 0.3949, 0.5, 0.3949, 0.5, 0.3949, 0.375, 0.3949, 0.375, 0.3949, 0.5, 0.3949, 0.5, 0.3949, 0.375, 0.3949, 0.375, 0.3949, 0.5, 0.3949, 0.5, 0.3949, 0.5, 0.3949, 0.5, 0.3949, 0.5, 0.3949, 0.5, 0.3949, 0.5, 0.3949, 0.5, 0.3949, 0.375, 0.3949, 0.375, 0.3949, 0.2699, 0.5, 0.2699, 0.5, 0.2699, 0.5, 0.2699, 0.5, 0.5, 0.3949, 0.5, 0.3949, 0.5, 0.3949, 0.5, 0.3949, 0.5, 0.3949, 0.5, 0.3949, 0.5, 0.3949, 0.5, 0.3949, 0.5, 0.3949, 0.5, 0.3949, 0.5, 0.3949, 0.5, 0.3949, 0.5, 0.3949, 0.5, 0.3949, 0.5, 0.3949, 0.5, 0.3949, 0.6469, 0.5833, 0.6469, 0.625, 0.6639, 0.625, 0.6639, 0.5833, 0.375, 0.4177, 0.375, 0.4611, 0.5, 0.4611, 0.5, 0.4177, 0.2927, 0.5833, 0.2927, 0.625, 0.3361, 0.625, 0.3361, 0.5833, 0.5904, 0.4177, 0.5904, 0.4611, 0.625, 0.4611, 0.625, 0.4177, 0.625, 0.5833, 0.625, 0.625, 0.6469, 0.625, 0.6469, 0.5833, 0.375, 0.4611, 0.375, 0.469, 0.5, 0.469, 0.5, 0.4611, 0.3361, 0.5833, 0.3361, 0.625, 0.3531, 0.625, 0.3531, 0.5833, 0.5904, 0.4611, 0.5904, 0.4781, 0.625, 0.4781, 0.625, 0.4611, 0.375, 0.469, 0.375, 0.4781, 0.5, 0.4781, 0.5, 0.469, 0.375, 0.4781, 0.375, 0.4781, 0.5, 0.4781, 0.5, 0.4781, 0.5, 0.4611, 0.5, 0.469, 0.5, 0.4781, 0.5, 0.4781, 0.3531, 0.5, 0.3531, 0.5, 0.344, 0.5, 0.3361, 0.5, 0.3531, 0.5, 0.3531, 0.5, 0.3531, 0.5, 0.3531, 0.5, 0.5, 0.4781, 0.5, 0.4781, 0.375, 0.4781, 0.375, 0.4781, 0.3531, 0.5, 0.3531, 0.5, 0.3531, 0.5, 0.3531, 0.5, 0.5, 0.4781, 0.5, 0.4781, 0.5, 0.4781, 0.5, 0.4781, 0.5, 0.4781, 0.5, 0.4781, 0.375, 0.4781, 0.375, 0.4781, 0.5, 0.4781, 0.5, 0.4781, 0.375, 0.4781, 0.375, 0.4781, 0.5, 0.4781, 0.5, 0.4781, 0.5, 0.4781, 0.5, 0.4781, 0.375, 0.4781, 0.375, 0.4781, 0.5, 0.4781, 0.5, 0.4781, 0.375, 0.4781, 0.375, 0.4781, 0.5, 0.4781, 0.5, 0.4781, 0.5, 0.4781, 0.5, 0.4781, 0.5, 0.4781, 0.5, 0.4781, 0.5, 0.4781, 0.5, 0.4781, 0.375, 0.4781, 0.375, 0.4781, 0.3531, 0.5, 0.3531, 0.5, 0.3531, 0.5, 0.3531, 0.5, 0.5, 0.4781, 0.5, 0.4781, 0.5, 0.4781, 0.5, 0.4781, 0.5, 0.4781, 0.5, 0.4781, 0.5, 0.4781, 0.5, 0.4781, 0.5, 0.4781, 0.5, 0.4781, 0.5, 0.4781, 0.5, 0.4781, 0.5, 0.4781, 0.5, 0.4781, 0.5, 0.4781, 0.5, 0.4781, 0.5, 0.4611, 0.5, 0.4781, 0.5904, 0.4781, 0.5904, 0.4611, 0.5, 0.4177, 0.5, 0.4611, 0.5904, 0.4611, 0.5904, 0.4177, 0.5, 0.25, 0.5, 0.3949, 0.5904, 0.3949, 0.5904, 0.25, 0.5, 0.3949, 0.5, 0.4177, 0.5904, 0.4177, 0.5904, 0.3949, 0.601, 0.6061, 0.601, 0.6061, 0.5797, 0.6061, 0.5797, 0.6061, 0.524, 0.5189, 0.524, 0.5189, 0.5797, 0.5189, 0.5797, 0.5189, 0.601, 0.548, 0.601, 0.548, 0.601, 0.577, 0.601, 0.577, 0.524, 0.6061, 0.5, 0.625, 0.5904, 0.625, 0.5797, 0.6061, 0.601, 0.5189, 0.625, 0.5, 0.5904, 0.5, 0.5797, 0.5189, 0.5, 0.4781, 0.5, 0.5, 0.5904, 0.5, 0.5904, 0.4781, 0.5, 0.2083, 0.5, 0.25, 0.5904, 0.25, 0.5904, 0.2083, 0.0, 0.0, 0.0, 0.0, 0.0, 0.0, 0.0, 0.0, 0.601, 0.6061, 0.601, 0.6061, 0.625, 0.625, 0.625, 0.625, 0.5904, 0.625, 0.5904, 0.625, 0.5797, 0.6061, 0.5797, 0.6061, 0.5797, 0.6061, 0.5797, 0.6061, 0.601, 0.6061, 0.601, 0.6061, 0.5904, 0.625, 0.5904, 0.625, 0.5797, 0.6061, 0.5797, 0.6061, 0.601, 0.6061, 0.601, 0.6061, 0.625, 0.625, 0.625, 0.625, 0.5904, 0.625, 0.5904, 0.625, 0.5797, 0.6061, 0.5797, 0.6061, 0.5797, 0.6061, 0.5797, 0.6061, 0.601, 0.6061, 0.601, 0.6061, 0.5797, 0.6061, 0.5904, 0.625, 0.625, 0.625, 0.601, 0.6061, 0.5797, 0.6061, 0.5797, 0.6061, 0.601, 0.6061, 0.601, 0.6061, 0.0, 0.0, 0.0, 0.0, 0.0, 0.0, 0.0, 0.0, 0.601, 0.6061, 0.601, 0.6061, 0.625, 0.625, 0.625, 0.625, 0.5, 0.125, 0.5, 0.1667, 0.5904, 0.1667, 0.5904, 0.125, 0.5, 0.1667, 0.5, 0.2083, 0.5904, 0.2083, 0.5904, 0.1667, 0.5797, 0.6061, 0.5797, 0.6061, 0.524, 0.6061, 0.524, 0.6061, 0.601, 0.6061, 0.601, 0.6061, 0.5797, 0.6061, 0.5797, 0.6061, 0.3361, 0.5, 0.3361, 0.5417, 0.3531, 0.5417, 0.3531, 0.5, 0.3361, 0.5417, 0.3361, 0.5833, 0.3531, 0.5833, 0.3531, 0.5417, 0.625, 0.5, 0.625, 0.5417, 0.6469, 0.5417, 0.6469, 0.5, 0.625, 0.5417, 0.625, 0.5833, 0.6469, 0.5833, 0.6469, 0.5417, 0.2927, 0.5, 0.2927, 0.5417, 0.3361, 0.5417, 0.3361, 0.5, 0.2927, 0.5417, 0.2927, 0.5833, 0.3361, 0.5833, 0.3361, 0.5417, 0.6469, 0.5, 0.6469, 0.5417, 0.6639, 0.5417, 0.6639, 0.5, 0.6469, 0.5417, 0.6469, 0.5833, 0.6639, 0.5833, 0.6639, 0.5417, 0.7073, 0.5, 0.7073, 0.5417, 0.7301, 0.5417, 0.7301, 0.5, 0.7073, 0.5417, 0.7073, 0.5833, 0.7301, 0.5833, 0.7301, 0.5417, 0.125, 0.5, 0.125, 0.5417, 0.2699, 0.5417, 0.2699, 0.5, 0.125, 0.5417, 0.125, 0.5833, 0.2699, 0.5833, 0.2699, 0.5417, 0.6639, 0.5, 0.6639, 0.5417, 0.7073, 0.5417, 0.7073, 0.5, 0.6639, 0.5417, 0.6639, 0.5833, 0.7073, 0.5833, 0.7073, 0.5417, 0.2699, 0.5, 0.2699, 0.5417, 0.2927, 0.5417, 0.2927, 0.5, 0.2699, 0.5417, 0.2699, 0.5833, 0.2927, 0.5833, 0.2927, 0.5417, 0.524, 0.6061, 0.524, 0.6061, 0.524, 0.577, 0.524, 0.577, 0.524, 0.577, 0.524, 0.577, 0.524, 0.548, 0.524, 0.548, 0.524, 0.6061, 0.524, 0.6061, 0.524, 0.577, 0.524, 0.577, 0.601, 0.5189, 0.601, 0.5189, 0.601, 0.548, 0.601, 0.548, 0.524, 0.5189, 0.5, 0.5, 0.5, 0.5417, 0.524, 0.548, 0.524, 0.548, 0.5, 0.5417, 0.5, 0.5833, 0.524, 0.577, 0.601, 0.6061, 0.625, 0.625, 0.625, 0.5833, 0.601, 0.577, 0.601, 0.577, 0.625, 0.5833, 0.625, 0.5417, 0.601, 0.548, 0.375, 0.125, 0.375, 0.1667, 0.5, 0.1667, 0.5, 0.125, 0.375, 0.1667, 0.375, 0.2083, 0.5, 0.2083, 0.5, 0.1667, 0.375, 0.5, 0.375, 0.5417, 0.5, 0.5417, 0.5, 0.5, 0.375, 0.5417, 0.375, 0.5833, 0.5, 0.5833, 0.5, 0.5417, 0.601, 0.5189, 0.601, 0.5189, 0.601, 0.548, 0.601, 0.548, 0.601, 0.548, 0.601, 0.548, 0.601, 0.577, 0.601, 0.577, 0.3531, 0.5, 0.3531, 0.5417, 0.375, 0.5417, 0.375, 0.5, 0.3531, 0.5417, 0.3531, 0.5833, 0.375, 0.5833, 0.375, 0.5417, 0.7301, 0.5, 0.7301, 0.5417, 0.875, 0.5417, 0.875, 0.5, 0.7301, 0.5417, 0.7301, 0.5833, 0.875, 0.5833, 0.875, 0.5417, 0.5904, 0.125, 0.5904, 0.1667, 0.625, 0.1667, 0.625, 0.125, 0.5904, 0.1667, 0.5904, 0.2083, 0.625, 0.2083, 0.625, 0.1667, 0.5797, 0.577, 0.5797, 0.6061, 0.601, 0.6061, 0.601, 0.577, 0.524, 0.577, 0.524, 0.6061, 0.5797, 0.6061, 0.5797, 0.577, 0.524, 0.5189, 0.524, 0.548, 0.5797, 0.548, 0.5797, 0.5189, 0.524, 0.548, 0.524, 0.577, 0.5797, 0.577, 0.5797, 0.548, 0.5797, 0.5189, 0.5797, 0.548, 0.601, 0.548, 0.601, 0.5189, 0.5797, 0.548, 0.5797, 0.577, 0.601, 0.577, 0.601, 0.548, 0.524, 0.548, 0.524, 0.548, 0.524, 0.5189, 0.524, 0.5189, 0.601, 0.577, 0.601, 0.577, 0.601, 0.6061, 0.601, 0.6061, 0.524, 0.577, 0.524, 0.577, 0.524, 0.548, 0.524, 0.548, 0.524, 0.5189, 0.524, 0.5189, 0.5797, 0.5189, 0.5797, 0.5189])
me_cube_001.materials.append(mat_locustbasegreen)
me_cube_001.materials.append(mat_locusteyeblack)
me_cube_001.materials.append(mat_locusbasebrown)
me_cube_001.use_remesh_preserve_volume = False
me_cube_001.use_remesh_preserve_attributes = False
me_cube_001.use_mirror_vertex_groups = False
me_cube_001.update()
me_cube_002 = bpy.data.meshes.new('Cube.002')
me_cube_002.from_pydata([(-0.02353, -0.02557, -0.01033), (-0.02353, -0.02557, -0.001777), (-0.04038, 1.627, 0.004542), (-0.03727, 1.627, 0.01667), (-0.2217, -0.02557, -0.01033), (-0.2217, -0.02557, -0.001777), (-0.3249, 1.579, 0.02719), (-0.3208, 1.579, 0.03932), (-0.07734, 1.267, 0.02719), (-0.05675, 0.8154, 0.02719), (-0.06318, 0.543, 0.02719), (-0.06946, 0.353, 0.02427), (-0.04453, 0.1631, 0.003301), (-0.04453, 0.1631, 0.01309), (-0.06889, 0.353, 0.03569), (-0.06077, 0.543, 0.03932), (-0.05341, 0.8154, 0.03932), (-0.07323, 1.267, 0.03932), (-0.2697, 0.1631, 0.003882), (-0.357, 0.353, 0.02533), (-0.3531, 0.543, 0.02719), (-0.3535, 0.8009, 0.02719), (-0.3589, 1.26, 0.02719), (-0.3529, 1.26, 0.03932), (-0.3475, 0.8014, 0.03932), (-0.349, 0.543, 0.03932), (-0.3554, 0.353, 0.03689), (-0.2697, 0.1631, 0.01372), (-0.1852, 1.589, 0.04916), (-0.1816, 1.589, 0.06128), (-0.1226, -0.02557, -0.01033), (-0.1226, -0.02557, -0.001777), (-0.2131, 1.264, 0.03932), (-0.23, 0.8084, 0.03932), (-0.2345, 0.543, 0.03932), (-0.2121, 0.353, 0.03629), (-0.1571, 0.1631, 0.01341), (-0.2181, 1.263, 0.02719), (-0.2347, 0.8082, 0.02719), (-0.2378, 0.543, 0.02719), (-0.2132, 0.353, 0.0248), (-0.1571, 0.1631, 0.003592)], [], [(8, 2, 3, 17), (28, 6, 7, 29), (18, 4, 5, 27), (30, 0, 1, 31), (41, 30, 4, 18), (36, 31, 1, 13), (29, 32, 17, 3), (32, 33, 16, 17), (33, 34, 15, 16), (34, 35, 14, 15), (35, 36, 13, 14), (28, 37, 22, 6), (37, 38, 21, 22), (38, 39, 20, 21), (39, 40, 19, 20), (40, 41, 18, 19), (6, 22, 23, 7), (22, 21, 24, 23), (21, 20, 25, 24), (20, 19, 26, 25), (19, 18, 27, 26), (0, 12, 13, 1), (12, 11, 14, 13), (11, 10, 15, 14), (10, 9, 16, 15), (9, 8, 17, 16), (11, 12, 41, 40), (10, 11, 40, 39), (9, 10, 39, 38), (8, 9, 38, 37), (2, 8, 37, 28), (26, 27, 36, 35), (25, 26, 35, 34), (24, 25, 34, 33), (23, 24, 33, 32), (7, 23, 32, 29), (27, 5, 31, 36), (12, 0, 30, 41), (4, 30, 31, 5), (2, 28, 29, 3)])
_uv = me_cube_002.uv_layers.new(name='UVMap')
_uv.uv.foreach_set('vector', [0.375, 0.208, 0.375, 0.25, 0.625, 0.25, 0.625, 0.208, 0.375, 0.375, 0.375, 0.5, 0.625, 0.5, 0.625, 0.375, 0.375, 0.7086, 0.375, 0.75, 0.625, 0.75, 0.625, 0.7086, 0.375, 0.875, 0.375, 1.0, 0.625, 1.0, 0.625, 0.875, 0.25, 0.7086, 0.25, 0.75, 0.375, 0.75, 0.375, 0.7086, 0.75, 0.7086, 0.75, 0.75, 0.875, 0.75, 0.875, 0.7086, 0.75, 0.5, 0.75, 0.542, 0.875, 0.542, 0.875, 0.5, 0.75, 0.542, 0.75, 0.5836, 0.875, 0.5836, 0.875, 0.542, 0.75, 0.5836, 0.75, 0.6253, 0.875, 0.6253, 0.875, 0.5836, 0.75, 0.6253, 0.75, 0.667, 0.875, 0.667, 0.875, 0.6253, 0.75, 0.667, 0.75, 0.7086, 0.875, 0.7086, 0.875, 0.667, 0.25, 0.5, 0.25, 0.542, 0.375, 0.542, 0.375, 0.5, 0.25, 0.542, 0.25, 0.5836, 0.375, 0.5836, 0.375, 0.542, 0.25, 0.5836, 0.25, 0.6253, 0.375, 0.6253, 0.375, 0.5836, 0.25, 0.6253, 0.25, 0.667, 0.375, 0.667, 0.375, 0.6253, 0.25, 0.667, 0.25, 0.7086, 0.375, 0.7086, 0.375, 0.667, 0.375, 0.5, 0.375, 0.542, 0.625, 0.542, 0.625, 0.5, 0.375, 0.542, 0.375, 0.5836, 0.625, 0.5836, 0.625, 0.542, 0.375, 0.5836, 0.375, 0.6253, 0.625, 0.6253, 0.625, 0.5836, 0.375, 0.6253, 0.375, 0.667, 0.625, 0.667, 0.625, 0.6253, 0.375, 0.667, 0.375, 0.7086, 0.625, 0.7086, 0.625, 0.667, 0.375, 0.0, 0.375, 0.04138, 0.625, 0.04138, 0.625, 0.0, 0.375, 0.04138, 0.375, 0.08304, 0.625, 0.08304, 0.625, 0.04138, 0.375, 0.08304, 0.375, 0.1247, 0.625, 0.1247, 0.625, 0.08304, 0.375, 0.1247, 0.375, 0.1664, 0.625, 0.1664, 0.625, 0.1247, 0.375, 0.1664, 0.375, 0.208, 0.625, 0.208, 0.625, 0.1664, 0.125, 0.667, 0.125, 0.7086, 0.25, 0.7086, 0.25, 0.667, 0.125, 0.6253, 0.125, 0.667, 0.25, 0.667, 0.25, 0.6253, 0.125, 0.5836, 0.125, 0.6253, 0.25, 0.6253, 0.25, 0.5836, 0.125, 0.542, 0.125, 0.5836, 0.25, 0.5836, 0.25, 0.542, 0.125, 0.5, 0.125, 0.542, 0.25, 0.542, 0.25, 0.5, 0.625, 0.667, 0.625, 0.7086, 0.75, 0.7086, 0.75, 0.667, 0.625, 0.6253, 0.625, 0.667, 0.75, 0.667, 0.75, 0.6253, 0.625, 0.5836, 0.625, 0.6253, 0.75, 0.6253, 0.75, 0.5836, 0.625, 0.542, 0.625, 0.5836, 0.75, 0.5836, 0.75, 0.542, 0.625, 0.5, 0.625, 0.542, 0.75, 0.542, 0.75, 0.5, 0.625, 0.7086, 0.625, 0.75, 0.75, 0.75, 0.75, 0.7086, 0.125, 0.7086, 0.125, 0.75, 0.25, 0.75, 0.25, 0.7086, 0.375, 0.75, 0.375, 0.875, 0.625, 0.875, 0.625, 0.75, 0.375, 0.25, 0.375, 0.375, 0.625, 0.375, 0.625, 0.25])
me_cube_002.materials.append(mat_locustwing)
me_cube_002.use_remesh_preserve_volume = False
me_cube_002.use_remesh_preserve_attributes = False
me_cube_002.use_mirror_vertex_groups = False
me_cube_002.update()
me_cube_003 = bpy.data.meshes.new('Cube.003')
me_cube_003.from_pydata([(0.02353, -0.02557, -0.01033), (0.02353, -0.02557, -0.001777), (0.04038, 1.627, 0.004542), (0.03727, 1.627, 0.01667), (0.2217, -0.02557, -0.01033), (0.2217, -0.02557, -0.001777), (0.3249, 1.579, 0.02719), (0.3208, 1.579, 0.03932), (0.07734, 1.267, 0.02719), (0.05675, 0.8154, 0.02719), (0.06318, 0.543, 0.02719), (0.06946, 0.353, 0.02427), (0.04453, 0.1631, 0.003301), (0.04453, 0.1631, 0.01309), (0.06889, 0.353, 0.03569), (0.06077, 0.543, 0.03932), (0.05341, 0.8154, 0.03932), (0.07323, 1.267, 0.03932), (0.2697, 0.1631, 0.003882), (0.357, 0.353, 0.02533), (0.3531, 0.543, 0.02719), (0.3535, 0.8009, 0.02719), (0.3589, 1.26, 0.02719), (0.3529, 1.26, 0.03932), (0.3475, 0.8014, 0.03932), (0.349, 0.543, 0.03932), (0.3554, 0.353, 0.03689), (0.2697, 0.1631, 0.01372), (0.1852, 1.589, 0.04916), (0.1816, 1.589, 0.06128), (0.1226, -0.02557, -0.01033), (0.1226, -0.02557, -0.001777), (0.2131, 1.264, 0.03932), (0.23, 0.8084, 0.03932), (0.2345, 0.543, 0.03932), (0.2121, 0.353, 0.03629), (0.1571, 0.1631, 0.01341), (0.2181, 1.263, 0.02719), (0.2347, 0.8082, 0.02719), (0.2378, 0.543, 0.02719), (0.2132, 0.353, 0.0248), (0.1571, 0.1631, 0.003592)], [], [(8, 17, 3, 2), (28, 29, 7, 6), (18, 27, 5, 4), (30, 31, 1, 0), (41, 18, 4, 30), (36, 13, 1, 31), (29, 3, 17, 32), (32, 17, 16, 33), (33, 16, 15, 34), (34, 15, 14, 35), (35, 14, 13, 36), (28, 6, 22, 37), (37, 22, 21, 38), (38, 21, 20, 39), (39, 20, 19, 40), (40, 19, 18, 41), (6, 7, 23, 22), (22, 23, 24, 21), (21, 24, 25, 20), (20, 25, 26, 19), (19, 26, 27, 18), (0, 1, 13, 12), (12, 13, 14, 11), (11, 14, 15, 10), (10, 15, 16, 9), (9, 16, 17, 8), (11, 40, 41, 12), (10, 39, 40, 11), (9, 38, 39, 10), (8, 37, 38, 9), (2, 28, 37, 8), (26, 35, 36, 27), (25, 34, 35, 26), (24, 33, 34, 25), (23, 32, 33, 24), (7, 29, 32, 23), (27, 36, 31, 5), (12, 41, 30, 0), (4, 5, 31, 30), (2, 3, 29, 28)])
_uv = me_cube_003.uv_layers.new(name='UVMap')
_uv.uv.foreach_set('vector', [0.375, 0.208, 0.625, 0.208, 0.625, 0.25, 0.375, 0.25, 0.375, 0.375, 0.625, 0.375, 0.625, 0.5, 0.375, 0.5, 0.375, 0.7086, 0.625, 0.7086, 0.625, 0.75, 0.375, 0.75, 0.375, 0.875, 0.625, 0.875, 0.625, 1.0, 0.375, 1.0, 0.25, 0.7086, 0.375, 0.7086, 0.375, 0.75, 0.25, 0.75, 0.75, 0.7086, 0.875, 0.7086, 0.875, 0.75, 0.75, 0.75, 0.75, 0.5, 0.875, 0.5, 0.875, 0.542, 0.75, 0.542, 0.75, 0.542, 0.875, 0.542, 0.875, 0.5836, 0.75, 0.5836, 0.75, 0.5836, 0.875, 0.5836, 0.875, 0.6253, 0.75, 0.6253, 0.75, 0.6253, 0.875, 0.6253, 0.875, 0.667, 0.75, 0.667, 0.75, 0.667, 0.875, 0.667, 0.875, 0.7086, 0.75, 0.7086, 0.25, 0.5, 0.375, 0.5, 0.375, 0.542, 0.25, 0.542, 0.25, 0.542, 0.375, 0.542, 0.375, 0.5836, 0.25, 0.5836, 0.25, 0.5836, 0.375, 0.5836, 0.375, 0.6253, 0.25, 0.6253, 0.25, 0.6253, 0.375, 0.6253, 0.375, 0.667, 0.25, 0.667, 0.25, 0.667, 0.375, 0.667, 0.375, 0.7086, 0.25, 0.7086, 0.375, 0.5, 0.625, 0.5, 0.625, 0.542, 0.375, 0.542, 0.375, 0.542, 0.625, 0.542, 0.625, 0.5836, 0.375, 0.5836, 0.375, 0.5836, 0.625, 0.5836, 0.625, 0.6253, 0.375, 0.6253, 0.375, 0.6253, 0.625, 0.6253, 0.625, 0.667, 0.375, 0.667, 0.375, 0.667, 0.625, 0.667, 0.625, 0.7086, 0.375, 0.7086, 0.375, 0.0, 0.625, 0.0, 0.625, 0.04138, 0.375, 0.04138, 0.375, 0.04138, 0.625, 0.04138, 0.625, 0.08304, 0.375, 0.08304, 0.375, 0.08304, 0.625, 0.08304, 0.625, 0.1247, 0.375, 0.1247, 0.375, 0.1247, 0.625, 0.1247, 0.625, 0.1664, 0.375, 0.1664, 0.375, 0.1664, 0.625, 0.1664, 0.625, 0.208, 0.375, 0.208, 0.125, 0.667, 0.25, 0.667, 0.25, 0.7086, 0.125, 0.7086, 0.125, 0.6253, 0.25, 0.6253, 0.25, 0.667, 0.125, 0.667, 0.125, 0.5836, 0.25, 0.5836, 0.25, 0.6253, 0.125, 0.6253, 0.125, 0.542, 0.25, 0.542, 0.25, 0.5836, 0.125, 0.5836, 0.125, 0.5, 0.25, 0.5, 0.25, 0.542, 0.125, 0.542, 0.625, 0.667, 0.75, 0.667, 0.75, 0.7086, 0.625, 0.7086, 0.625, 0.6253, 0.75, 0.6253, 0.75, 0.667, 0.625, 0.667, 0.625, 0.5836, 0.75, 0.5836, 0.75, 0.6253, 0.625, 0.6253, 0.625, 0.542, 0.75, 0.542, 0.75, 0.5836, 0.625, 0.5836, 0.625, 0.5, 0.75, 0.5, 0.75, 0.542, 0.625, 0.542, 0.625, 0.7086, 0.75, 0.7086, 0.75, 0.75, 0.625, 0.75, 0.125, 0.7086, 0.25, 0.7086, 0.25, 0.75, 0.125, 0.75, 0.375, 0.75, 0.625, 0.75, 0.625, 0.875, 0.375, 0.875, 0.375, 0.25, 0.625, 0.25, 0.625, 0.375, 0.375, 0.375])
me_cube_003.materials.append(mat_locustwing)
me_cube_003.use_remesh_preserve_volume = False
me_cube_003.use_remesh_preserve_attributes = False
me_cube_003.use_mirror_vertex_groups = False
me_cube_003.update()

# ---- objects
ob_locust = bpy.data.objects.new('Locust', me_cube_001)
ob_locustwingright = bpy.data.objects.new('LocustWingRight', me_cube_002)
ob_locustwingleft = bpy.data.objects.new('LocustWingLeft', me_cube_003)

# ---- transforms, parenting, visibility, modifiers, constraints
ob_locust.location = (0.0, 0.0, 0.0)
ob_locust.lineart.crease_threshold = 0.0
ob_locustwingright.location = (0.0, -0.008134, 0.6302)
ob_locustwingright.lineart.crease_threshold = 0.0
ob_locustwingleft.location = (0.0, -0.008134, 0.6302)
ob_locustwingleft.lineart.crease_threshold = 0.0

# ---- collection membership
col_collection.objects.link(ob_locust)
col_collection.objects.link(ob_locustwingright)
col_collection.objects.link(ob_locustwingleft)

# ---- scene / render settings (as saved in the file)
scene.frame_start = 1; scene.frame_end = 250; scene.frame_set(1)
scene.render.engine = 'BLENDER_EEVEE_NEXT'
scene.cycles.use_denoising = False
scene.cycles.samples = 128
scene.cycles.sampling_pattern = 'TABULATED_SOBOL'
scene.cycles.use_adaptive_sampling = False
scene.cycles.use_light_tree = False
scene.view_settings.view_transform = 'Filmic'
bpy.context.view_layer.update()

# ---- added for rendering (the .blend has no active camera and no usable light): camera, sun
cam_auto = bpy.data.cameras.new('AutoCamera')
cam_auto.lens = 50.0
cam_auto.sensor_width = 36.0
cam_auto.clip_end = 1000.0
ob_auto_camera = bpy.data.objects.new('AutoCamera', cam_auto)
scene.collection.objects.link(ob_auto_camera)
ob_auto_camera.location = (2.95608, -3.18885, 2.90725)
ob_auto_camera.rotation_euler = (1.09748, -7.21219e-08, 0.694738)
scene.camera = ob_auto_camera
light_auto_sun = bpy.data.lights.new('AutoSun', 'SUN')
light_auto_sun.energy = 3.0
light_auto_sun.angle = 0.0523599
ob_auto_sun = bpy.data.objects.new('AutoSun', light_auto_sun)
scene.collection.objects.link(ob_auto_sun)
ob_auto_sun.rotation_euler = (0.872665, 0.174533, 0.523599)
bpy.context.view_layer.update()
